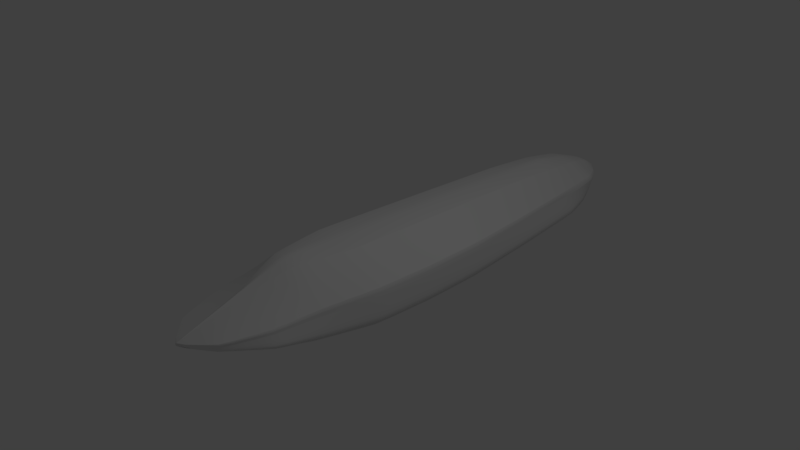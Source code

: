 # Source: test5.blend  (saved by Blender 2.79.0; exported with 4.5.12 LTS)
import bpy
from mathutils import Matrix  # noqa: F401  (used for matrix-valued properties, if any)

bpy.ops.wm.read_factory_settings(use_empty=True)
scene = bpy.context.scene
scene.name = 'Scene'

# ---- collections
col_collection_1 = bpy.data.collections.new('Collection 1'); scene.collection.children.link(col_collection_1)

# ---- materials (node trees are filled in below, after node groups)
mat_material = bpy.data.materials.new('Material')
mat_material.alpha_threshold = 0.0
mat_material.use_transparent_shadow = False
mat_material.roughness = 0.5
mat_material.line_color = (0.0, 0.0, 0.0, 1.0)

# ---- material node trees

# ---- world
world_world = bpy.data.worlds.new('World'); scene.world = world_world
world_world.color = (0.05088, 0.05088, 0.05088)
world_world.use_sun_shadow = False
world_world.sun_shadow_jitter_overblur = 0.0
world_world.cycles.sampling_method = 'MANUAL'

# ---- cameras
cam_camera = bpy.data.cameras.new('Camera')
cam_camera.clip_end = 100.0
cam_camera.lens = 35.0
cam_camera.sensor_width = 32.0
cam_camera.sensor_height = 18.0
cam_camera.ortho_scale = 7.314
cam_camera.dof.focus_distance = 0.0
cam_camera.dof.aperture_fstop = 128.0

# ---- lights
light_lamp = bpy.data.lights.new('Lamp', 'POINT')
light_lamp.transmission_factor = 0.0
light_lamp.cutoff_distance = 30.0
light_lamp.energy = 100.0
light_lamp.shadow_buffer_clip_start = 1.001
light_lamp.shadow_soft_size = 0.1
light_lamp.shadow_maximum_resolution = 0.006
light_lamp.use_absolute_resolution = True

# ---- meshes
me_cube = bpy.data.meshes.new('Cube')
me_cube.from_pydata([(0.0, 1.146, -0.8094), (0.0, -0.5293, -0.7985), (-0.8239, -0.5276, -0.0461), (-0.8355, 1.099, -0.04624), (-0.3415, -0.5375, 0.4133), (-0.8166, -0.5276, 0.0495), (-0.8282, 1.099, 0.05034), (-0.8246, -0.5276, -0.4225), (-0.3495, -0.5276, -0.7537), (-0.3532, 1.124, -0.762), (-0.8348, 1.124, -0.4261), (0.0, 3.52, -0.6543), (-0.6147, 3.155, 0.03163), (-0.6092, 3.261, -0.04337), (-0.6462, 3.515, -0.3522), (-0.2706, 3.565, -0.6145), (0.0, 4.75, -0.1562), (0.0, 4.75, -0.06695), (-0.06008, 4.75, -0.07802), (-0.07162, 4.75, -0.109), (-0.07142, 4.75, -0.1294), (-0.03548, 4.75, -0.1576), (-0.4083, 4.202, -0.2857), (-0.47, 4.135, 0.01055), (-0.4797, 4.164, -0.04185), (0.0, 3.992, 0.2558), (-0.2168, 4.017, 0.2285), (-0.1502, 4.205, -0.4758), (0.0, 4.207, -0.5023), (-0.2861, 4.481, -0.04097), (0.0, 4.455, 0.1065), (-0.09, 4.485, -0.3455), (-0.2478, 4.485, -0.2234), (-0.3089, 4.476, -0.0903), (-0.1312, 4.461, 0.09308), (0.0, 4.487, -0.3593), (0.0, -1.311, 0.4709), (0.0, -1.311, -0.6565), (-0.671, -1.322, 0.01626), (-0.1954, -1.322, 0.4245), (-0.6671, -1.322, -0.05992), (-0.2924, -1.322, -0.62), (-0.696, -1.322, -0.3556), (0.0, -1.936, 0.2458), (0.0, -1.936, -0.4314), (-0.5941, -1.936, -0.01666), (-0.04174, -1.936, 0.2153), (-0.5902, -1.936, -0.07069), (-0.2681, -1.936, -0.4066), (-0.6287, -1.936, -0.2486), (0.0, -2.514, 0.04456), (0.0, -2.514, -0.2301), (-0.387, -2.517, -0.04656), (-0.01044, -2.517, 0.03007), (-0.362, -2.517, -0.1007), (-0.1441, -2.517, -0.2177), (-0.3412, -2.517, -0.1546), (0.0, -2.849, -0.07366), (0.0, -2.836, -0.1073), (-0.7307, 2.143, 0.04154), (-0.7317, 2.195, -0.04485), (-0.3161, 2.37, -0.6931), (0.0, 2.371, -0.7381), (-0.7488, 2.345, -0.3913), (0.0, 0.267, -0.8236), (-0.8506, 0.2668, -0.04642), (-0.8432, 0.2668, 0.05142), (-0.358, 0.2668, -0.7726), (-0.848, 0.2668, -0.4308), (-0.5309, 3.924, -0.32), (-0.5523, 3.761, -0.04235), (-0.2833, 3.474, 0.292), (0.0, 3.951, -0.5819), (-0.5387, 3.697, 0.02122), (0.0, 3.435, 0.3643), (-0.2114, 3.951, -0.5479), (0.0, -0.5203, 0.4531), (0.0, 0.2707, 0.4354), (0.0, 1.062, 0.4176), (0.0, 1.853, 0.3998), (0.0, 2.644, 0.382), (-0.3298, 0.2648, 0.3965), (-0.3182, 1.067, 0.3796), (-0.3066, 1.869, 0.3627), (-0.2949, 2.672, 0.3459)], [], [(64, 1, 8, 67), (2, 7, 42, 40), (67, 8, 7, 68), (65, 3, 10, 68), (33, 29, 18, 19), (60, 59, 12, 13), (62, 61, 15, 11), (61, 63, 14, 15), (63, 60, 13, 14), (17, 16, 21, 20, 19, 18), (32, 33, 19, 20), (34, 30, 17, 18), (29, 34, 18), (35, 31, 21, 16), (31, 32, 20, 21), (75, 69, 22, 27), (72, 75, 27, 28), (73, 71, 26, 23), (71, 74, 25, 26), (69, 70, 24, 22), (70, 73, 23, 24), (27, 22, 32, 31), (28, 27, 31, 35), (23, 26, 34, 29), (26, 25, 30, 34), (22, 24, 33, 32), (24, 23, 29, 33), (40, 42, 49, 47), (7, 8, 41, 42), (8, 1, 37, 41), (4, 5, 38, 39), (43, 46, 53, 50), (36, 39, 46, 43), (39, 38, 45, 46), (41, 37, 44, 48), (42, 41, 48, 49), (38, 40, 47, 45), (46, 45, 52, 53), (48, 44, 51, 55), (49, 48, 55, 56), (45, 47, 54, 52), (47, 49, 56, 54), (57, 52, 54, 58), (50, 53, 57), (53, 52, 57), (56, 58, 54), (56, 55, 58), (55, 51, 58), (10, 3, 60, 63), (9, 10, 63, 61), (0, 9, 61, 62), (3, 6, 59, 60), (2, 65, 68, 7), (9, 67, 68, 10), (0, 64, 67, 9), (13, 12, 73, 70), (14, 13, 70, 69), (11, 15, 75, 72), (15, 14, 69, 75), (39, 36, 76, 4), (74, 71, 84, 80), (80, 84, 83, 79), (79, 83, 82, 78), (78, 82, 81, 77), (77, 81, 4, 76), (5, 4, 81, 66), (66, 81, 82, 6), (6, 82, 83, 59), (59, 83, 84, 12), (12, 84, 71, 73), (40, 38, 5, 2), (65, 66, 6, 3), (2, 5, 66, 65)])
me_cube.polygons.foreach_set('use_smooth', [True] * 73)
_k = set([(2, 40), (2, 65), (3, 6), (3, 60), (3, 65), (4, 39), (4, 81), (5, 38), (5, 66), (6, 59), (6, 66), (12, 59), (12, 73), (13, 60), (13, 70), (16, 21), (17, 18), (18, 19), (18, 29), (18, 34), (19, 20), (19, 33), (20, 21), (23, 29), (23, 73), (24, 33), (24, 70), (26, 34), (26, 71), (38, 40), (38, 45), (39, 46), (40, 47), (45, 52), (46, 53), (47, 54), (52, 57), (53, 57), (54, 58), (71, 84), (81, 82), (82, 83), (83, 84)])
me_cube.attributes.new('sharp_edge', 'BOOLEAN', 'EDGE').data.foreach_set('value', [ (min(e.vertices), max(e.vertices)) in _k for e in me_cube.edges])
me_cube.materials.append(mat_material)
me_cube.use_remesh_preserve_volume = False
me_cube.use_remesh_preserve_attributes = False
me_cube.use_mirror_vertex_groups = False
me_cube.update()

# ---- objects
ob_cube = bpy.data.objects.new('Cube', me_cube)
ob_lamp = bpy.data.objects.new('Lamp', light_lamp)
ob_camera = bpy.data.objects.new('Camera', cam_camera)

# ---- transforms, parenting, visibility, modifiers, constraints
ob_cube.location = (0.0, 0.0, 0.0)
ob_cube.lock_rotations_4d = False
ob_cube.empty_display_type = 'ARROWS'
ob_cube.lineart.crease_threshold = 0.0
_m = ob_cube.modifiers.new('Mirror', 'MIRROR')
_m.use_clip = True
_m = ob_cube.modifiers.new('Subsurf', 'SUBSURF')
_m.uv_smooth = 'PRESERVE_CORNERS'
_m.quality = 2
_m.subdivision_type = 'SIMPLE'
_m.levels = 3
_m.show_only_control_edges = False
_m = ob_cube.modifiers.new('Smooth', 'SMOOTH')
_m.factor = 0.52
_m.iterations = 2
_m = ob_cube.modifiers.new('EdgeSplit', 'EDGE_SPLIT')
_m.use_edge_angle = False
ob_lamp.location = (4.076, 1.005, 5.904)
ob_lamp.rotation_euler = (0.6503, 0.05522, 1.866)
ob_lamp.lock_rotations_4d = False
ob_lamp.empty_display_type = 'ARROWS'
ob_lamp.color = (0.0, 0.0, 0.0, 0.0)
ob_lamp.lineart.crease_threshold = 0.0
ob_camera.location = (7.481, -6.508, 5.344)
ob_camera.rotation_euler = (1.109, 0.0, 0.8149)
ob_camera.lock_rotations_4d = False
ob_camera.empty_display_type = 'ARROWS'
ob_camera.color = (0.0, 0.0, 0.0, 0.0)
ob_camera.display_type = 'WIRE'
ob_camera.lineart.crease_threshold = 0.0

# ---- collection membership
col_collection_1.objects.link(ob_cube)
col_collection_1.objects.link(ob_lamp)
col_collection_1.objects.link(ob_camera)

# ---- scene / render settings (as saved in the file)
scene.camera = ob_camera
scene.frame_start = 1; scene.frame_end = 250; scene.frame_set(1)
scene.render.engine = 'BLENDER_EEVEE_NEXT'
scene.render.resolution_percentage = 50
scene.render.dither_intensity = 0.0
scene.cycles.use_denoising = False
scene.cycles.samples = 128
scene.cycles.sampling_pattern = 'TABULATED_SOBOL'
scene.cycles.use_adaptive_sampling = False
scene.cycles.use_light_tree = False
scene.cycles.blur_glossy = 0.0
scene.cycles.sample_clamp_indirect = 0.0
scene.view_settings.view_transform = 'Standard'
bpy.context.view_layer.update()

